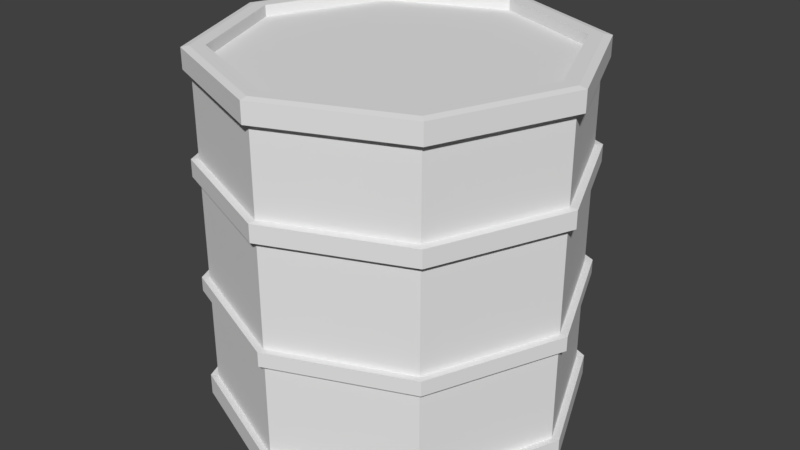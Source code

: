 # Source: tonne.blend  (saved by Blender 2.78.0; exported with 4.5.12 LTS)
import bpy
from mathutils import Matrix  # noqa: F401  (used for matrix-valued properties, if any)

bpy.ops.wm.read_factory_settings(use_empty=True)
scene = bpy.context.scene
scene.name = 'Scene'

# ---- collections
col_collection_1 = bpy.data.collections.new('Collection 1'); scene.collection.children.link(col_collection_1)

# ---- world
world_world = bpy.data.worlds.new('World'); scene.world = world_world
world_world.color = (0.05088, 0.05088, 0.05088)
world_world.use_sun_shadow = False
world_world.sun_shadow_jitter_overblur = 0.0
world_world.cycles.sampling_method = 'MANUAL'

# ---- meshes
me_cylinder_001 = bpy.data.meshes.new('Cylinder.001')
me_cylinder_001.from_pydata([(0.0, 0.9212, -1.0), (0.0, 0.9212, 1.0), (0.6514, 0.6514, -1.0), (0.6514, 0.6514, 1.0), (0.9212, -4.244e-08, -1.0), (0.9212, -4.244e-08, 1.0), (0.6514, -0.6514, -1.0), (0.6514, -0.6514, 1.0), (-8.107e-08, -0.9212, -1.0), (-8.107e-08, -0.9212, 1.0), (-0.6514, -0.6514, -1.0), (-0.6514, -0.6514, 1.0), (-0.9212, 1.192e-08, -1.0), (-0.9212, 1.192e-08, 1.0), (-0.6514, 0.6514, -1.0), (-0.6514, 0.6514, 1.0), (0.0, 1.0, -1.0), (0.7071, 0.7071, -1.0), (0.7071, 0.7071, 1.0), (0.0, 1.0, 1.0), (1.0, -4.371e-08, -1.0), (1.0, -4.371e-08, 1.0), (0.7071, -0.7071, -1.0), (0.7071, -0.7071, 1.0), (-8.742e-08, -1.0, -1.0), (-8.742e-08, -1.0, 1.0), (-0.7071, -0.7071, -1.0), (-0.7071, -0.7071, 1.0), (-1.0, 1.192e-08, -1.0), (-1.0, 1.192e-08, 1.0), (-0.7071, 0.7071, -1.0), (-0.7071, 0.7071, 1.0), (0.0, 0.9212, -1.0), (0.6514, 0.6514, -1.0), (0.6514, 0.6514, 1.0), (0.0, 0.9212, 1.0), (0.9212, -4.244e-08, -1.0), (0.9212, -4.244e-08, 1.0), (0.6514, -0.6514, -1.0), (0.6514, -0.6514, 1.0), (-8.107e-08, -0.9212, -1.0), (-8.107e-08, -0.9212, 1.0), (-0.6514, -0.6514, -1.0), (-0.6514, -0.6514, 1.0), (-0.9212, 1.192e-08, -1.0), (-0.9212, 1.192e-08, 1.0), (-0.6514, 0.6514, -1.0), (-0.6514, 0.6514, 1.0), (0.0, 0.9212, -1.0), (0.6514, 0.6514, -1.0), (0.6514, 0.6514, 1.0), (0.0, 0.9212, 1.0), (0.9212, -4.244e-08, -1.0), (0.9212, -4.244e-08, 1.0), (0.6514, -0.6514, -1.0), (0.6514, -0.6514, 1.0), (-8.107e-08, -0.9212, -1.0), (-8.107e-08, -0.9212, 1.0), (-0.6514, -0.6514, -1.0), (-0.6514, -0.6514, 1.0), (-0.9212, 1.192e-08, -1.0), (-0.9212, 1.192e-08, 1.0), (-0.6514, 0.6514, -1.0), (-0.6514, 0.6514, 1.0), (0.0, 0.9212, -1.0), (0.6514, 0.6514, -1.0), (0.6514, 0.6514, 1.0), (0.0, 0.9212, 1.0), (0.9212, -4.244e-08, -1.0), (0.9212, -4.244e-08, 1.0), (0.6514, -0.6514, -1.0), (0.6514, -0.6514, 1.0), (-8.107e-08, -0.9212, -1.0), (-8.107e-08, -0.9212, 1.0), (-0.6514, -0.6514, -1.0), (-0.6514, -0.6514, 1.0), (-0.9212, 1.192e-08, -1.0), (-0.9212, 1.192e-08, 1.0), (-0.6514, 0.6514, -1.0), (-0.6514, 0.6514, 1.0), (0.0, 0.9212, -1.0), (0.6514, 0.6514, -1.0), (0.6514, 0.6514, 1.0), (0.0, 0.9212, 1.0), (0.9212, -4.244e-08, -1.0), (0.9212, -4.244e-08, 1.0), (0.6514, -0.6514, -1.0), (0.6514, -0.6514, 1.0), (-8.107e-08, -0.9212, -1.0), (-8.107e-08, -0.9212, 1.0), (-0.6514, -0.6514, -1.0), (-0.6514, -0.6514, 1.0), (-0.9212, 1.192e-08, -1.0), (-0.9212, 1.192e-08, 1.0), (-0.6514, 0.6514, -1.0), (-0.6514, 0.6514, 1.0), (0.0, 0.9212, -1.0), (0.6514, 0.6514, -1.0), (0.6514, 0.6514, 1.0), (0.0, 0.9212, 1.0), (0.9212, -4.244e-08, -1.0), (0.9212, -4.244e-08, 1.0), (0.6514, -0.6514, -1.0), (0.6514, -0.6514, 1.0), (-8.107e-08, -0.9212, -1.0), (-8.107e-08, -0.9212, 1.0), (-0.6514, -0.6514, -1.0), (-0.6514, -0.6514, 1.0), (-0.9212, 1.192e-08, -1.0), (-0.9212, 1.192e-08, 1.0), (-0.6514, 0.6514, -1.0), (-0.6514, 0.6514, 1.0), (0.0, 0.9212, -1.0), (0.6514, 0.6514, -1.0), (0.6514, 0.6514, 1.0), (0.0, 0.9212, 1.0), (0.9212, -4.244e-08, -1.0), (0.9212, -4.244e-08, 1.0), (0.6514, -0.6514, -1.0), (0.6514, -0.6514, 1.0), (-8.107e-08, -0.9212, -1.0), (-8.107e-08, -0.9212, 1.0), (-0.6514, -0.6514, -1.0), (-0.6514, -0.6514, 1.0), (-0.9212, 1.192e-08, -1.0), (-0.9212, 1.192e-08, 1.0), (-0.6514, 0.6514, -1.0), (-0.6514, 0.6514, 1.0), (0.0, 0.9212, -0.9185), (0.6514, 0.6514, -0.9185), (0.9212, -4.244e-08, -0.9185), (0.6514, -0.6514, -0.9185), (-8.107e-08, -0.9212, -0.9185), (-0.6514, -0.6514, -0.9185), (-0.9212, 1.192e-08, -0.9185), (-0.6514, 0.6514, -0.9185), (0.6514, 0.6514, 0.9373), (0.0, 0.9212, 0.9373), (0.9212, -4.244e-08, 0.9373), (0.6514, -0.6514, 0.9373), (-8.107e-08, -0.9212, 0.9373), (-0.6514, -0.6514, 0.9373), (-0.9212, 1.192e-08, 0.9373), (-0.6514, 0.6514, 0.9373), (0.0, 1.0, 0.8887), (0.7071, 0.7071, 0.8887), (1.0, -4.371e-08, 0.8887), (0.7071, -0.7071, 0.8887), (-8.742e-08, -1.0, 0.8887), (-0.7071, -0.7071, 0.8887), (-1.0, 1.192e-08, 0.8887), (-0.7071, 0.7071, 0.8887), (0.7071, 0.7071, 0.4183), (1.0, -4.371e-08, 0.4183), (0.7071, -0.7071, 0.4183), (-8.742e-08, -1.0, 0.4183), (-0.7071, -0.7071, 0.4183), (-1.0, 1.192e-08, 0.4183), (-0.7071, 0.7071, 0.4183), (0.0, 1.0, 0.4183), (0.7071, 0.7071, 0.3218), (1.0, -4.371e-08, 0.3218), (0.7071, -0.7071, 0.3218), (-8.742e-08, -1.0, 0.3218), (-0.7071, -0.7071, 0.3218), (-1.0, 1.192e-08, 0.3218), (-0.7071, 0.7071, 0.3218), (0.0, 1.0, 0.3218), (0.7071, 0.7071, -0.8814), (1.0, -4.371e-08, -0.8814), (0.7071, -0.7071, -0.8814), (-8.742e-08, -1.0, -0.8814), (-0.7071, -0.7071, -0.8814), (-1.0, 1.192e-08, -0.8814), (-0.7071, 0.7071, -0.8814), (0.0, 1.0, -0.8814), (0.0, 1.0, -0.3419), (0.7071, 0.7071, -0.3419), (1.0, -4.371e-08, -0.3419), (0.7071, -0.7071, -0.3419), (-8.742e-08, -1.0, -0.3419), (-0.7071, -0.7071, -0.3419), (-1.0, 1.192e-08, -0.3419), (-0.7071, 0.7071, -0.3419), (0.0, 1.0, -0.2605), (0.7071, 0.7071, -0.2605), (1.0, -4.371e-08, -0.2605), (0.7071, -0.7071, -0.2605), (-8.742e-08, -1.0, -0.2605), (-0.7071, -0.7071, -0.2605), (-1.0, 1.192e-08, -0.2605), (-0.7071, 0.7071, -0.2605), (0.0, 1.0, -1.0), (0.7071, 0.7071, -1.0), (0.7071, 0.7071, 1.0), (0.0, 1.0, 1.0), (0.0, 1.0, 0.8887), (0.7071, 0.7071, -0.8814), (1.0, -4.371e-08, -1.0), (1.0, -4.371e-08, 1.0), (1.0, -4.371e-08, -0.8814), (0.7071, -0.7071, -1.0), (0.7071, -0.7071, 1.0), (0.7071, -0.7071, -0.8814), (-8.742e-08, -1.0, -1.0), (-8.742e-08, -1.0, 1.0), (-0.7071, -0.7071, -1.0), (-0.7071, -0.7071, 1.0), (-1.0, 1.192e-08, -1.0), (-1.0, 1.192e-08, 1.0), (-1.0, 1.192e-08, -0.8814), (-0.7071, 0.7071, -1.0), (-0.7071, 0.7071, 1.0), (-0.7071, 0.7071, -0.8814), (0.9212, -4.244e-08, -1.0), (0.6514, -0.6514, -1.0), (-8.107e-08, -0.9212, -1.0), (-8.107e-08, -0.9212, 1.0), (0.6514, -0.6514, 1.0), (-0.6514, -0.6514, -1.0), (-0.6514, -0.6514, 1.0), (-0.9212, 1.192e-08, -1.0), (-0.9212, 1.192e-08, 1.0), (-0.6514, 0.6514, -1.0), (-0.6514, 0.6514, 1.0), (0.0, 0.9212, 1.0), (0.7071, 0.7071, 0.8887), (1.0, -4.371e-08, 0.8887), (0.7071, -0.7071, 0.8887), (-8.742e-08, -1.0, 0.8887), (-0.7071, 0.7071, 0.8887), (0.0, 1.0, 0.3218), (0.0, 1.0, 0.4183), (0.7071, 0.7071, 0.4183), (1.0, -4.371e-08, 0.4183), (0.7071, -0.7071, 0.4183), (-8.742e-08, -1.0, 0.4183), (-0.7071, -0.7071, 0.4183), (-1.0, 1.192e-08, 0.4183), (-0.7071, 0.7071, 0.4183), (0.7071, 0.7071, 0.3218), (1.0, -4.371e-08, 0.3218), (0.7071, -0.7071, 0.3218), (-8.742e-08, -1.0, 0.3218), (-0.7071, -0.7071, 0.3218), (-1.0, 1.192e-08, 0.3218), (-0.7071, 0.7071, 0.3218), (0.0, 1.0, -0.8814), (0.7071, 0.7071, -0.2605), (0.7071, 0.7071, -0.3419), (1.0, -4.371e-08, -0.2605), (1.0, -4.371e-08, -0.3419), (0.7071, -0.7071, -0.2605), (0.7071, -0.7071, -0.3419), (-8.742e-08, -1.0, -0.2605), (-8.742e-08, -1.0, -0.3419), (-0.7071, -0.7071, -0.2605), (-0.7071, -0.7071, -0.3419), (-1.0, 1.192e-08, -0.2605), (-1.0, 1.192e-08, -0.3419), (-0.7071, 0.7071, -0.2605), (-0.7071, 0.7071, -0.3419), (0.0, 1.0, -0.3419), (0.0, 1.0, -0.2605), (0.0, 1.0, -1.0), (0.7071, 0.7071, -1.0), (0.7071, 0.7071, 1.0), (0.0, 1.0, 1.0), (0.0, 1.0, 0.8887), (0.7071, 0.7071, -0.8814), (1.0, -4.371e-08, -1.0), (1.0, -4.371e-08, 1.0), (1.0, -4.371e-08, -0.8814), (0.7071, -0.7071, -1.0), (0.7071, -0.7071, 1.0), (0.7071, -0.7071, -0.8814), (-8.742e-08, -1.0, -1.0), (-8.742e-08, -1.0, 1.0), (-0.7071, -0.7071, -1.0), (-0.7071, -0.7071, 1.0), (-1.0, 1.192e-08, -1.0), (-1.0, 1.192e-08, 1.0), (-1.0, 1.192e-08, -0.8814), (-0.7071, 0.7071, -1.0), (-0.7071, 0.7071, 1.0), (-0.7071, 0.7071, -0.8814), (0.9212, -4.244e-08, -1.0), (0.6514, -0.6514, -1.0), (-8.107e-08, -0.9212, -1.0), (-8.107e-08, -0.9212, 1.0), (0.6514, -0.6514, 1.0), (-0.6514, -0.6514, -1.0), (-0.6514, -0.6514, 1.0), (-0.9212, 1.192e-08, -1.0), (-0.9212, 1.192e-08, 1.0), (-0.6514, 0.6514, -1.0), (-0.6514, 0.6514, 1.0), (0.0, 0.9212, 1.0), (0.7071, 0.7071, 0.8887), (1.0, -4.371e-08, 0.8887), (0.7071, -0.7071, 0.8887), (-8.742e-08, -1.0, 0.8887), (-0.7071, 0.7071, 0.8887), (0.0, 1.0, 0.3218), (0.0, 1.0, 0.4183), (0.7071, 0.7071, 0.4183), (1.0, -4.371e-08, 0.4183), (0.7071, -0.7071, 0.4183), (-8.742e-08, -1.0, 0.4183), (-0.7071, -0.7071, 0.4183), (-1.0, 1.192e-08, 0.4183), (-0.7071, 0.7071, 0.4183), (0.7071, 0.7071, 0.3218), (1.0, -4.371e-08, 0.3218), (0.7071, -0.7071, 0.3218), (-8.742e-08, -1.0, 0.3218), (-0.7071, -0.7071, 0.3218), (-1.0, 1.192e-08, 0.3218), (-0.7071, 0.7071, 0.3218), (0.0, 1.0, -0.8814), (0.7071, 0.7071, -0.2605), (0.7071, 0.7071, -0.3419), (1.0, -4.371e-08, -0.2605), (1.0, -4.371e-08, -0.3419), (0.7071, -0.7071, -0.2605), (0.7071, -0.7071, -0.3419), (-8.742e-08, -1.0, -0.2605), (-8.742e-08, -1.0, -0.3419), (-0.7071, -0.7071, -0.2605), (-0.7071, -0.7071, -0.3419), (-1.0, 1.192e-08, -0.2605), (-1.0, 1.192e-08, -0.3419), (-0.7071, 0.7071, -0.2605), (-0.7071, 0.7071, -0.3419), (0.0, 1.0, -0.3419), (0.0, 1.0, -0.2605), (0.7377, -0.7354, -0.8742), (0.7377, -0.7354, -0.9919), (0.001155, -1.04, -0.9919), (0.001155, -1.04, -0.8742), (-0.7354, -0.7354, -0.9919), (-0.7354, -0.7354, 0.9922), (0.001155, -1.04, 0.9922), (-0.7354, -0.7354, -0.8742), (-1.04, 0.001155, -0.9919), (-1.04, 0.001155, 0.9922), (-1.04, 0.001155, -0.8742), (-0.7354, 0.7377, 0.9922), (0.001155, -1.04, 0.8818), (-0.7354, -0.7354, 0.8818), (-1.04, 0.001155, 0.8818), (-0.7354, 0.7377, 0.8818), (0.001155, 1.043, -0.9919), (0.7377, 0.7377, -0.9919), (0.7377, 0.7377, 0.9922), (0.001155, 1.043, 0.9922), (0.001155, 1.043, 0.8818), (0.7377, 0.7377, -0.8742), (1.043, 0.001155, -0.9919), (1.043, 0.001155, 0.9922), (1.043, 0.001155, -0.8742), (0.7377, -0.7354, -0.9919), (0.7377, -0.7354, 0.9922), (0.7377, -0.7354, -0.8742), (0.001155, -1.04, 0.9922), (-1.04, 0.001155, -0.8742), (-1.04, 0.001155, -0.9919), (-0.7354, 0.7377, -0.9919), (-0.7354, 0.7377, -0.8742), (-0.7354, 0.7377, 0.9922), (0.7377, 0.7377, 0.8818), (1.043, 0.001155, 0.8818), (0.7377, -0.7354, 0.8818), (0.001155, -1.04, 0.8818), (-0.7354, 0.7377, 0.8818), (0.001155, 1.043, 0.3194), (0.001155, 1.043, 0.4151), (0.7377, 0.7377, 0.4151), (1.043, 0.001155, 0.4151), (0.7377, -0.7354, 0.4151), (0.001155, -1.04, 0.4151), (-0.7354, -0.7354, 0.4151), (-1.04, 0.001155, 0.4151), (-0.7354, 0.7377, 0.4151), (0.7377, 0.7377, 0.3194), (1.043, 0.001155, 0.3194), (0.7377, -0.7354, 0.3194), (0.001155, -1.04, 0.3194), (-0.7354, -0.7354, 0.3194), (-1.04, 0.001155, 0.3194), (-0.7354, 0.7377, 0.3194), (0.001155, 1.043, -0.8742), (0.7377, 0.7377, -0.2583), (0.7377, 0.7377, -0.339), (1.043, 0.001155, -0.2583), (1.043, 0.001155, -0.339), (0.7377, -0.7354, -0.2583), (0.7377, -0.7354, -0.339), (0.001155, -1.04, -0.2583), (0.001155, -1.04, -0.339), (-0.7354, -0.7354, -0.2583), (-0.7354, -0.7354, -0.339), (-1.04, 0.001155, -0.2583), (-1.04, 0.001155, -0.339), (-0.7354, 0.7377, -0.2583), (-0.7354, 0.7377, -0.339), (0.001155, 1.043, -0.339), (0.001155, 1.043, -0.2583)], [], [(175, 168, 197, 247), (156, 157, 238, 237), (23, 7, 218, 202), (31, 29, 209, 212), (313, 312, 384, 385), (322, 324, 396, 394), (7, 5, 37, 39), (268, 302, 374, 356), (155, 156, 237, 236), (12, 14, 46, 44), (2, 0, 16, 17), (1, 3, 18, 19), (4, 2, 17, 20), (3, 5, 21, 18), (154, 155, 236, 235), (5, 7, 23, 21), (176, 183, 261, 262), (28, 173, 210, 208), (153, 154, 235, 234), (4, 20, 198, 214), (183, 182, 259, 261), (29, 27, 207, 209), (152, 153, 234, 233), (182, 181, 257, 259), (0, 14, 30, 16), (26, 28, 208, 206), (42, 44, 60, 58), (33, 36, 52, 49), (15, 13, 45, 47), (6, 8, 40, 38), (14, 0, 32, 46), (9, 7, 39, 41), (0, 2, 33, 32), (1, 15, 47, 35), (8, 10, 42, 40), (3, 1, 35, 34), (11, 9, 41, 43), (2, 4, 36, 33), (10, 12, 44, 42), (5, 3, 34, 37), (13, 11, 43, 45), (4, 6, 38, 36), (48, 49, 65, 64), (57, 55, 71, 73), (37, 34, 50, 53), (45, 43, 59, 61), (36, 38, 54, 52), (44, 46, 62, 60), (39, 37, 53, 55), (47, 45, 61, 63), (38, 40, 56, 54), (46, 32, 48, 62), (41, 39, 55, 57), (32, 33, 49, 48), (35, 47, 63, 51), (40, 42, 58, 56), (34, 35, 51, 50), (43, 41, 57, 59), (75, 73, 89, 91), (66, 67, 83, 82), (51, 63, 79, 67), (56, 58, 74, 72), (50, 51, 67, 66), (59, 57, 73, 75), (49, 52, 68, 65), (58, 60, 76, 74), (53, 50, 66, 69), (61, 59, 75, 77), (52, 54, 70, 68), (60, 62, 78, 76), (55, 53, 69, 71), (63, 61, 77, 79), (54, 56, 72, 70), (62, 48, 64, 78), (94, 80, 96, 110), (86, 88, 104, 102), (65, 68, 84, 81), (74, 76, 92, 90), (69, 66, 82, 85), (77, 75, 91, 93), (68, 70, 86, 84), (76, 78, 94, 92), (71, 69, 85, 87), (79, 77, 93, 95), (70, 72, 88, 86), (78, 64, 80, 94), (73, 71, 87, 89), (64, 65, 81, 80), (67, 79, 95, 83), (72, 74, 90, 88), (100, 102, 118, 116), (109, 107, 123, 125), (89, 87, 103, 105), (80, 81, 97, 96), (83, 95, 111, 99), (88, 90, 106, 104), (82, 83, 99, 98), (91, 89, 105, 107), (81, 84, 100, 97), (90, 92, 108, 106), (85, 82, 98, 101), (93, 91, 107, 109), (84, 86, 102, 100), (92, 94, 110, 108), (87, 85, 101, 103), (95, 93, 109, 111), (125, 123, 141, 142), (112, 113, 129, 128), (108, 110, 126, 124), (103, 101, 117, 119), (111, 109, 125, 127), (102, 104, 120, 118), (110, 96, 112, 126), (105, 103, 119, 121), (96, 97, 113, 112), (99, 111, 127, 115), (104, 106, 122, 120), (98, 99, 115, 114), (107, 105, 121, 123), (97, 100, 116, 113), (106, 108, 124, 122), (101, 98, 114, 117), (128, 129, 130, 131, 132, 133, 134, 135), (126, 112, 128, 135), (124, 126, 135, 134), (122, 124, 134, 133), (120, 122, 133, 132), (118, 120, 132, 131), (116, 118, 131, 130), (113, 116, 130, 129), (136, 137, 143, 142, 141, 140, 139, 138), (123, 121, 140, 141), (121, 119, 139, 140), (119, 117, 138, 139), (117, 114, 136, 138), (114, 115, 137, 136), (115, 127, 143, 137), (127, 125, 142, 143), (158, 151, 144, 159), (157, 150, 151, 158), (156, 149, 150, 157), (155, 148, 149, 156), (154, 147, 148, 155), (153, 146, 147, 154), (152, 145, 146, 153), (159, 144, 145, 152), (1, 19, 195, 225), (159, 152, 233, 232), (181, 180, 255, 257), (180, 179, 253, 255), (27, 25, 205, 207), (179, 178, 251, 253), (24, 26, 206, 204), (15, 1, 225, 224), (191, 166, 167, 184), (190, 165, 166, 191), (189, 164, 165, 190), (188, 163, 164, 189), (187, 162, 163, 188), (186, 161, 162, 187), (185, 160, 161, 186), (184, 167, 160, 185), (160, 167, 231, 240), (178, 177, 249, 251), (161, 160, 240, 241), (314, 313, 385, 386), (320, 322, 394, 392), (173, 28, 344, 346), (177, 176, 262, 249), (13, 15, 224, 222), (175, 176, 177, 168), (168, 177, 178, 169), (169, 178, 179, 170), (170, 179, 180, 171), (171, 180, 181, 172), (172, 181, 182, 173), (173, 182, 183, 174), (174, 183, 176, 175), (162, 161, 241, 242), (22, 24, 204, 201), (14, 12, 221, 223), (163, 162, 242, 243), (170, 22, 201, 203), (11, 13, 222, 220), (164, 163, 243, 244), (191, 184, 263, 260), (204, 206, 278, 276), (201, 204, 276, 273), (239, 232, 304, 311), (203, 201, 273, 275), (202, 218, 290, 274), (238, 239, 311, 310), (199, 202, 274, 271), (237, 238, 310, 309), (214, 198, 270, 286), (236, 237, 309, 308), (225, 195, 267, 297), (235, 236, 308, 307), (194, 199, 271, 266), (224, 225, 297, 296), (234, 235, 307, 306), (213, 247, 319, 285), (198, 193, 265, 270), (222, 224, 296, 294), (233, 234, 306, 305), (210, 213, 285, 282), (223, 221, 293, 295), (232, 233, 305, 304), (200, 203, 275, 272), (260, 263, 335, 332), (220, 222, 294, 292), (197, 200, 272, 269), (258, 260, 332, 330), (195, 194, 266, 267), (221, 219, 291, 293), (226, 196, 268, 298), (247, 197, 269, 319), (256, 258, 330, 328), (193, 192, 264, 265), (217, 220, 292, 289), (227, 226, 298, 299), (254, 256, 328, 326), (157, 158, 239, 238), (16, 30, 211, 192), (25, 148, 229, 205), (168, 169, 200, 197), (158, 159, 232, 239), (169, 170, 203, 200), (151, 31, 212, 230), (144, 151, 230, 196), (17, 16, 192, 193), (19, 18, 194, 195), (184, 185, 248, 263), (173, 174, 213, 210), (30, 14, 223, 211), (6, 4, 214, 215), (185, 186, 250, 248), (174, 175, 247, 213), (186, 187, 252, 250), (8, 6, 215, 216), (148, 147, 228, 229), (20, 17, 193, 198), (187, 188, 254, 252), (7, 9, 217, 218), (147, 146, 227, 228), (18, 21, 199, 194), (188, 189, 256, 254), (167, 166, 246, 231), (10, 8, 216, 219), (146, 145, 226, 227), (189, 190, 258, 256), (166, 165, 245, 246), (9, 11, 220, 217), (145, 144, 196, 226), (190, 191, 260, 258), (165, 164, 244, 245), (12, 10, 219, 221), (21, 23, 202, 199), (302, 284, 369, 374), (315, 314, 386, 387), (335, 320, 392, 407), (27, 29, 345, 341), (284, 267, 355, 369), (287, 286, 270, 273), (288, 287, 273, 276), (290, 289, 277, 274), (291, 288, 276, 278), (289, 292, 279, 277), (293, 291, 278, 280), (292, 294, 281, 279), (295, 293, 280, 283), (294, 296, 284, 281), (296, 297, 267, 284), (277, 301, 373, 364), (316, 315, 387, 388), (28, 26, 340, 344), (264, 283, 367, 352), (317, 316, 388, 389), (334, 333, 405, 406), (318, 317, 389, 390), (333, 331, 403, 405), (25, 27, 341, 342), (303, 318, 390, 375), (331, 329, 401, 403), (26, 24, 338, 340), (283, 280, 366, 367), (329, 327, 399, 401), (280, 282, 365, 366), (327, 325, 397, 399), (325, 323, 395, 397), (24, 22, 337, 338), (323, 321, 393, 395), (22, 170, 336, 337), (321, 334, 406, 393), (249, 262, 334, 321), (207, 205, 277, 279), (251, 249, 321, 323), (206, 208, 280, 278), (253, 251, 323, 325), (209, 207, 279, 281), (255, 253, 325, 327), (211, 223, 295, 283), (208, 210, 282, 280), (257, 255, 327, 329), (259, 257, 329, 331), (231, 246, 318, 303), (212, 209, 281, 284), (261, 259, 331, 333), (246, 245, 317, 318), (262, 261, 333, 334), (245, 244, 316, 317), (192, 211, 283, 264), (244, 243, 315, 316), (205, 229, 301, 277), (263, 248, 320, 335), (243, 242, 314, 315), (230, 212, 284, 302), (215, 214, 286, 287), (248, 250, 322, 320), (242, 241, 313, 314), (196, 230, 302, 268), (216, 215, 287, 288), (250, 252, 324, 322), (241, 240, 312, 313), (229, 228, 300, 301), (218, 217, 289, 290), (252, 254, 326, 324), (240, 231, 303, 312), (228, 227, 299, 300), (219, 216, 288, 291), (348, 342, 341, 349), (349, 341, 345, 350), (350, 345, 347, 351), (337, 336, 339, 338), (338, 339, 343, 340), (340, 343, 346, 344), (356, 355, 354, 370), (370, 354, 359, 371), (371, 359, 362, 372), (372, 362, 364, 373), (374, 369, 355, 356), (375, 376, 377, 384), (384, 377, 378, 385), (385, 378, 379, 386), (386, 379, 380, 387), (387, 380, 381, 388), (388, 381, 382, 389), (389, 382, 383, 390), (390, 383, 376, 375), (352, 391, 357, 353), (353, 357, 360, 358), (358, 360, 363, 361), (366, 365, 368, 367), (367, 368, 391, 352), (406, 407, 392, 393), (393, 392, 394, 395), (395, 394, 396, 397), (397, 396, 398, 399), (399, 398, 400, 401), (401, 400, 402, 403), (403, 402, 404, 405), (405, 404, 407, 406), (301, 300, 372, 373), (29, 31, 347, 345), (324, 326, 398, 396), (312, 303, 375, 384), (300, 299, 371, 372), (326, 328, 400, 398), (299, 298, 370, 371), (148, 25, 342, 348), (265, 264, 352, 353), (328, 330, 402, 400), (319, 269, 357, 391), (298, 268, 356, 370), (267, 266, 354, 355), (330, 332, 404, 402), (269, 272, 360, 357), (332, 335, 407, 404), (272, 275, 363, 360), (170, 171, 339, 336), (304, 305, 377, 376), (31, 151, 351, 347), (282, 285, 368, 365), (171, 172, 343, 339), (305, 306, 378, 377), (270, 265, 353, 358), (285, 319, 391, 368), (172, 173, 346, 343), (306, 307, 379, 378), (151, 150, 350, 351), (266, 271, 359, 354), (307, 308, 380, 379), (150, 149, 349, 350), (308, 309, 381, 380), (149, 148, 348, 349), (273, 270, 358, 361), (309, 310, 382, 381), (271, 274, 362, 359), (310, 311, 383, 382), (275, 273, 361, 363), (311, 304, 376, 383), (274, 277, 364, 362)])
_uv = me_cylinder_001.uv_layers.new(name='UVMap')
_uv.uv.foreach_set('vector', [0.0, 0.0, 0.0, 0.0, 0.0, 0.0, 0.0, 0.0, 0.0, 0.0, 0.0, 0.0, 0.0, 0.0, 0.0, 0.0, 0.0, 0.0, 0.0, 0.0, 0.0, 0.0, 0.0, 0.0, 0.0, 0.0, 0.0, 0.0, 0.0, 0.0, 0.0, 0.0, 0.3398, 0.2547, 0.4437, 0.2547, 0.4459, 0.2601, 0.3377, 0.2601, 0.2559, 0.4417, 0.2559, 0.3382, 0.2612, 0.3363, 0.2612, 0.444, 0.0, 0.0, 0.0, 0.0, 0.0, 0.0, 0.0, 0.0, 0.8575, 0.2548, 0.9614, 0.2548, 0.9634, 0.2601, 0.8552, 0.2601, 0.0, 0.0, 0.0, 0.0, 0.0, 0.0, 0.0, 0.0, 0.0, 0.0, 0.0, 0.0, 0.0, 0.0, 0.0, 0.0, 0.009881, 0.8275, 0.009881, 0.9228, 0.0, 0.9269, 8.09e-09, 0.8234, 0.07755, 0.9902, 0.1452, 0.9228, 0.1551, 0.9269, 0.08164, 1.0, 0.07755, 0.7601, 0.009881, 0.8275, 8.09e-09, 0.8234, 0.07345, 0.7503, 0.1452, 0.9228, 0.1452, 0.8275, 0.1551, 0.8234, 0.1551, 0.9269, 0.0, 0.0, 0.0, 0.0, 0.0, 0.0, 0.0, 0.0, 0.1452, 0.8275, 0.07755, 0.7601, 0.08164, 0.7503, 0.1551, 0.8234, 0.0, 0.0, 0.0, 0.0, 0.0, 0.0, 0.0, 0.0, 0.0, 0.0, 0.0, 0.0, 0.0, 0.0, 0.0, 0.0, 0.0, 0.0, 0.0, 0.0, 0.0, 0.0, 0.0, 0.0, 0.0, 0.0, 0.0, 0.0, 0.0, 0.0, 0.0, 0.0, 0.0, 0.0, 0.0, 0.0, 0.0, 0.0, 0.0, 0.0, 0.0, 0.0, 0.0, 0.0, 0.0, 0.0, 0.0, 0.0, 0.0, 0.0, 0.0, 0.0, 0.0, 0.0, 0.0, 0.0, 0.0, 0.0, 0.0, 0.0, 0.0, 0.0, 0.0, 0.0, 0.009881, 0.9228, 0.07755, 0.9902, 0.07345, 1.0, 0.0, 0.9269, 0.0, 0.0, 0.0, 0.0, 0.0, 0.0, 0.0, 0.0, 0.0, 0.0, 0.0, 0.0, 0.0, 0.0, 0.0, 0.0, 0.0, 0.0, 0.0, 0.0, 0.0, 0.0, 0.0, 0.0, 0.0, 0.0, 0.0, 0.0, 0.0, 0.0, 0.0, 0.0, 0.0, 0.0, 0.0, 0.0, 0.0, 0.0, 0.0, 0.0, 0.0, 0.0, 0.0, 0.0, 0.0, 0.0, 0.0, 0.0, 0.0, 0.0, 0.0, 0.0, 0.0, 0.0, 0.0, 0.0, 0.0, 0.0, 0.0, 0.0, 0.0, 0.0, 0.0, 0.0, 0.0, 0.0, 0.0, 0.0, 0.0, 0.0, 0.0, 0.0, 0.0, 0.0, 0.0, 0.0, 0.0, 0.0, 0.0, 0.0, 0.0, 0.0, 0.0, 0.0, 0.0, 0.0, 0.0, 0.0, 0.0, 0.0, 0.0, 0.0, 0.0, 0.0, 0.0, 0.0, 0.0, 0.0, 0.0, 0.0, 0.0, 0.0, 0.0, 0.0, 0.0, 0.0, 0.0, 0.0, 0.0, 0.0, 0.0, 0.0, 0.0, 0.0, 0.0, 0.0, 0.0, 0.0, 0.0, 0.0, 0.0, 0.0, 0.0, 0.0, 0.0, 0.0, 0.0, 0.0, 0.0, 0.0, 0.0, 0.0, 0.0, 0.0, 0.0, 0.0, 0.0, 0.0, 0.0, 0.0, 0.0, 0.0, 0.0, 0.0, 0.0, 0.0, 0.0, 0.0, 0.0, 0.0, 0.0, 0.0, 0.0, 0.0, 0.0, 0.0, 0.0, 0.0, 0.0, 0.0, 0.0, 0.0, 0.0, 0.0, 0.0, 0.0, 0.0, 0.0, 0.0, 0.0, 0.0, 0.0, 0.0, 0.0, 0.0, 0.0, 0.0, 0.0, 0.0, 0.0, 0.0, 0.0, 0.0, 0.0, 0.0, 0.0, 0.0, 0.0, 0.0, 0.0, 0.0, 0.0, 0.0, 0.0, 0.0, 0.0, 0.0, 0.0, 0.0, 0.0, 0.0, 0.0, 0.0, 0.0, 0.0, 0.0, 0.0, 0.0, 0.0, 0.0, 0.0, 0.0, 0.0, 0.0, 0.0, 0.0, 0.0, 0.0, 0.0, 0.0, 0.0, 0.0, 0.0, 0.0, 0.0, 0.0, 0.0, 0.0, 0.0, 0.0, 0.0, 0.0, 0.0, 0.0, 0.0, 0.0, 0.0, 0.0, 0.0, 0.0, 0.0, 0.0, 0.0, 0.0, 0.0, 0.0, 0.0, 0.0, 0.0, 0.0, 0.0, 0.0, 0.0, 0.0, 0.0, 0.0, 0.0, 0.0, 0.0, 0.0, 0.0, 0.0, 0.0, 0.0, 0.0, 0.0, 0.0, 0.0, 0.0, 0.0, 0.0, 0.0, 0.0, 0.0, 0.0, 0.0, 0.0, 0.0, 0.0, 0.0, 0.0, 0.0, 0.0, 0.0, 0.0, 0.0, 0.0, 0.0, 0.0, 0.0, 0.0, 0.0, 0.0, 0.0, 0.0, 0.0, 0.0, 0.0, 0.0, 0.0, 0.0, 0.0, 0.0, 0.0, 0.0, 0.0, 0.0, 0.0, 0.0, 0.0, 0.0, 0.0, 0.0, 0.0, 0.0, 0.0, 0.0, 0.0, 0.0, 0.0, 0.0, 0.0, 0.0, 0.0, 0.0, 0.0, 0.0, 0.0, 0.0, 0.0, 0.0, 0.0, 0.0, 0.0, 0.0, 0.0, 0.0, 0.0, 0.0, 0.0, 0.0, 0.0, 0.0, 0.0, 0.0, 0.0, 0.0, 0.0, 0.0, 0.0, 0.0, 0.0, 0.0, 0.0, 0.0, 0.0, 0.0, 0.0, 0.0, 0.0, 0.0, 0.0, 0.0, 0.0, 0.0, 0.0, 0.0, 0.0, 0.0, 0.0, 0.0, 0.0, 0.0, 0.0, 0.0, 0.0, 0.0, 0.0, 0.0, 0.0, 0.0, 0.0, 0.0, 0.0, 0.0, 0.0, 0.0, 0.0, 0.0, 0.0, 0.0, 0.0, 0.0, 0.0, 0.0, 0.0, 0.0, 0.0, 0.0, 0.0, 0.0, 0.0, 0.0, 0.0, 0.0, 0.0, 0.0, 0.0, 0.0, 0.0, 0.0, 0.0, 0.0, 0.0, 0.0, 0.0, 0.0, 0.0, 0.0, 0.0, 0.0, 0.0, 0.0, 0.0, 0.0, 0.0, 0.0, 0.0, 0.0, 0.0, 0.0, 0.0, 0.0, 0.0, 0.0, 0.0, 0.0, 0.0, 0.0, 0.0, 0.0, 0.0, 0.0, 0.0, 0.0, 0.0, 0.0, 0.0, 0.0, 0.0, 0.0, 0.0, 0.0, 0.0, 0.0, 0.0, 0.0, 0.0, 0.0, 0.0, 0.0, 0.0, 0.0, 0.0, 0.0, 0.0, 0.0, 0.0, 0.0, 0.0, 0.0, 0.0, 0.0, 0.0, 0.0, 0.0, 0.0, 0.0, 0.0, 0.0, 0.0, 0.0, 0.0, 0.0, 0.0, 0.0, 0.0, 0.0, 0.0, 0.0, 0.0, 0.0, 0.0, 0.0, 0.0, 0.0, 0.0, 0.0, 0.0, 0.0, 0.0, 0.0, 0.0, 0.0, 0.0, 0.0, 0.0, 0.0, 0.0, 0.0, 0.0, 0.0, 0.0, 0.0, 0.0, 0.0, 0.0, 0.0, 0.0, 0.0, 0.0, 0.0, 0.0, 0.0, 0.0, 0.0, 0.0, 0.0, 0.0, 0.0, 0.0, 0.0, 0.0, 0.0, 0.0, 0.0, 0.0, 0.0, 0.0, 0.0, 0.0, 0.0, 0.0, 0.0, 0.0, 0.0, 0.0, 0.0, 0.0, 0.0, 0.0, 0.0, 0.0, 0.0, 0.0, 0.0, 0.0, 0.0, 0.0, 0.0, 0.0, 0.0, 0.0, 0.0, 0.0, 0.0, 0.0, 0.0, 0.0, 0.0, 0.0, 0.0, 0.0, 0.0, 0.0, 0.0, 0.0, 0.0, 0.0, 0.0, 0.0, 0.0, 0.0, 0.0, 0.0, 0.0, 0.0, 0.0, 0.0, 0.0, 0.0, 0.0, 0.0, 0.0, 0.0, 0.0, 0.0, 0.0, 0.0, 0.0, 0.0, 0.0, 0.0, 0.0, 0.0, 0.0, 0.0, 0.0, 0.0, 0.0, 0.0, 0.0, 0.0, 0.0, 0.0, 0.0, 0.0, 0.0, 0.0, 0.0, 0.0, 0.0, 0.0, 0.0, 0.0, 0.0, 0.0, 0.0, 0.0, 0.0, 0.0, 0.0, 0.0, 0.0, 0.0, 0.0, 0.0, 0.0, 0.0, 0.0, 0.0, 0.0, 0.0, 0.0, 0.0, 0.0, 0.0, 0.0, 0.5962, 0.9564, 0.5962, 0.8684, 0.6048, 0.8684, 0.6048, 0.9564, 0.9873, 0.3302, 0.9873, 0.2601, 0.9984, 0.2601, 0.9984, 0.3302, 0.0, 0.0, 0.0, 0.0, 0.0, 0.0, 0.0, 0.0, 0.0, 0.0, 0.0, 0.0, 0.0, 0.0, 0.0, 0.0, 0.0, 0.0, 0.0, 0.0, 0.0, 0.0, 0.0, 0.0, 0.0, 0.0, 0.0, 0.0, 0.0, 0.0, 0.0, 0.0, 0.0, 0.0, 0.0, 0.0, 0.0, 0.0, 0.0, 0.0, 0.0, 0.0, 0.0, 0.0, 0.0, 0.0, 0.0, 0.0, 0.0, 0.0, 0.0, 0.0, 0.0, 0.0, 0.0, 0.0, 0.0, 0.0, 0.0, 0.0, 0.0, 0.0, 0.0, 0.0, 0.0, 0.0, 0.0, 0.0, 0.0, 0.0, 0.0, 0.0, 0.0, 0.0, 0.0, 0.0, 0.0, 0.0, 0.0, 0.0, 0.0, 0.0, 0.0, 0.0, 0.0, 0.0, 0.0, 0.0, 0.0, 0.0, 0.0, 0.0, 0.0, 0.0, 0.0, 0.0, 0.0, 0.0, 0.0, 0.0, 0.0, 0.0, 0.0, 0.0, 0.0, 0.0, 0.0, 0.0, 0.0, 0.0, 0.0, 0.0, 4.045e-08, 0.6829, 0.0, 0.5876, 0.06767, 0.5202, 0.1634, 0.5202, 0.231, 0.5876, 0.231, 0.6829, 0.1634, 0.7503, 0.06767, 0.7503, 0.9873, 0.4254, 0.9873, 0.3302, 0.9984, 0.3302, 0.9984, 0.4254, 0.9873, 0.49, 0.9873, 0.4254, 0.9984, 0.4254, 0.9984, 0.49, 0.5962, 0.8684, 0.5962, 0.9564, 0.5852, 0.9564, 0.5852, 0.8684, 0.5962, 0.7803, 0.5962, 0.8684, 0.5852, 0.8684, 0.5852, 0.7803, 0.9984, 0.1653, 0.9984, 0.2299, 0.9873, 0.2299, 0.9873, 0.1653, 0.9984, 0.0701, 0.9984, 0.1653, 0.9873, 0.1653, 0.9873, 0.0701, 0.9984, 0.0, 0.9984, 0.0701, 0.9873, 0.0701, 0.9873, 1.611e-08, 0.3944, 0.7503, 0.2987, 0.7503, 0.231, 0.6829, 0.231, 0.5876, 0.2987, 0.5202, 0.3944, 0.5202, 0.4621, 0.5876, 0.4621, 0.6829, 0.5962, 0.8684, 0.5962, 0.7803, 0.6048, 0.7803, 0.6048, 0.8684, 0.9799, 0.9996, 0.9799, 0.935, 0.9884, 0.935, 0.9884, 0.9996, 0.9799, 0.935, 0.9799, 0.8398, 0.9884, 0.8398, 0.9884, 0.935, 0.9799, 0.8398, 0.9799, 0.7697, 0.9884, 0.7697, 0.9884, 0.8398, 0.9884, 0.9996, 0.9884, 0.9295, 0.9969, 0.9295, 0.9969, 0.9996, 0.9884, 0.9295, 0.9884, 0.8343, 0.9969, 0.8343, 0.9969, 0.9295, 0.9884, 0.8343, 0.9884, 0.7697, 0.9969, 0.7697, 0.9969, 0.8343, 0.3016, 0.9297, 0.3654, 0.9297, 0.3654, 0.9998, 0.3016, 0.9998, 0.3016, 0.8264, 0.3654, 0.8264, 0.3654, 0.9297, 0.3016, 0.9297, 0.3016, 0.7503, 0.3654, 0.7503, 0.3654, 0.8264, 0.3016, 0.8264, 1.0, 0.5963, 0.9362, 0.5963, 0.9362, 0.5202, 1.0, 0.5202, 1.0, 0.6997, 0.9362, 0.6997, 0.9362, 0.5963, 1.0, 0.5963, 1.0, 0.7697, 0.9362, 0.7697, 0.9362, 0.6997, 1.0, 0.6997, 0.8571, 0.8653, 0.921, 0.8653, 0.921, 0.9609, 0.8571, 0.9609, 0.8571, 0.7697, 0.921, 0.7697, 0.921, 0.8653, 0.8571, 0.8653, 0.0, 0.0, 0.0, 0.0, 0.0, 0.0, 0.0, 0.0, 0.0, 0.0, 0.0, 0.0, 0.0, 0.0, 0.0, 0.0, 0.0, 0.0, 0.0, 0.0, 0.0, 0.0, 0.0, 0.0, 0.0, 0.0, 0.0, 0.0, 0.0, 0.0, 0.0, 0.0, 0.0, 0.0, 0.0, 0.0, 0.0, 0.0, 0.0, 0.0, 0.0, 0.0, 0.0, 0.0, 0.0, 0.0, 0.0, 0.0, 0.0, 0.0, 0.0, 0.0, 0.0, 0.0, 0.0, 0.0, 0.0, 0.0, 0.0, 0.0, 0.0, 0.0, 0.0, 0.0, 0.5433, 0.5903, 0.4642, 0.5903, 0.4642, 0.5202, 0.5433, 0.5202, 0.5433, 0.6936, 0.4642, 0.6936, 0.4642, 0.5903, 0.5433, 0.5903, 0.5433, 0.7697, 0.4642, 0.7697, 0.4642, 0.6936, 0.5433, 0.6936, 0.9362, 0.5963, 0.8571, 0.5963, 0.8571, 0.5202, 0.9362, 0.5202, 0.9362, 0.6997, 0.8571, 0.6997, 0.8571, 0.5963, 0.9362, 0.5963, 0.9362, 0.7697, 0.8571, 0.7697, 0.8571, 0.6997, 0.9362, 0.6997, 0.4444, 0.8458, 0.3654, 0.8458, 0.3654, 0.7503, 0.4444, 0.7503, 0.4444, 0.9414, 0.3654, 0.9414, 0.3654, 0.8458, 0.4444, 0.8458, 0.0, 0.0, 0.0, 0.0, 0.0, 0.0, 0.0, 0.0, 0.0, 0.0, 0.0, 0.0, 0.0, 0.0, 0.0, 0.0, 0.0, 0.0, 0.0, 0.0, 0.0, 0.0, 0.0, 0.0, 0.2664, 0.1816, 0.3398, 0.2547, 0.3377, 0.2601, 0.2612, 0.1839, 0.1825, 0.5148, 0.2559, 0.4417, 0.2612, 0.444, 0.1847, 0.5202, 0.6887, 0.7813, 0.6887, 0.7973, 0.6847, 0.7962, 0.6847, 0.7803, 0.0, 0.0, 0.0, 0.0, 0.0, 0.0, 0.0, 0.0, 0.0, 0.0, 0.0, 0.0, 0.0, 0.0, 0.0, 0.0, 0.4642, 0.7697, 0.5375, 0.7697, 0.5375, 0.8653, 0.4642, 0.8653, 0.4642, 0.8653, 0.5375, 0.8653, 0.5375, 0.9609, 0.4642, 0.9609, 0.2283, 0.7503, 0.3016, 0.7503, 0.3016, 0.8203, 0.2283, 0.8203, 0.2283, 0.8203, 0.3016, 0.8203, 0.3016, 0.9237, 0.2283, 0.9237, 0.2283, 0.9237, 0.3016, 0.9237, 0.3016, 0.9998, 0.2283, 0.9998, 0.2283, 0.9998, 0.1551, 0.9998, 0.1551, 0.9237, 0.2283, 0.9237, 0.2283, 0.9237, 0.1551, 0.9237, 0.1551, 0.8203, 0.2283, 0.8203, 0.2283, 0.8203, 0.1551, 0.8203, 0.1551, 0.7503, 0.2283, 0.7503, 0.0, 0.0, 0.0, 0.0, 0.0, 0.0, 0.0, 0.0, 0.0, 0.0, 0.0, 0.0, 0.0, 0.0, 0.0, 0.0, 0.0, 0.0, 0.0, 0.0, 0.0, 0.0, 0.0, 0.0, 0.0, 0.0, 0.0, 0.0, 0.0, 0.0, 0.0, 0.0, 0.0, 0.0, 0.0, 0.0, 0.0, 0.0, 0.0, 0.0, 0.0, 0.0, 0.0, 0.0, 0.0, 0.0, 0.0, 0.0, 0.0, 0.0, 0.0, 0.0, 0.0, 0.0, 0.0, 0.0, 0.0, 0.0, 0.0, 0.0, 0.0, 0.0, 0.0, 0.0, 0.0, 0.0, 0.0, 0.0, 0.0, 0.0, 0.0, 0.0, 0.0, 0.0, 0.0, 0.0, 0.0, 0.0, 0.0, 0.0, 0.0, 0.0, 0.0, 0.0, 0.0, 0.0, 0.0, 0.0, 0.0, 0.0, 0.0, 0.0, 0.0, 0.0, 0.0, 0.0, 0.0, 0.0, 0.0, 0.0, 0.0, 0.0, 0.0, 0.0, 0.0, 0.0, 0.0, 0.0, 0.0, 0.0, 0.0, 0.0, 0.0, 0.0, 0.0, 0.0, 0.0, 0.0, 0.0, 0.0, 0.0, 0.0, 0.0, 0.0, 0.0, 0.0, 0.0, 0.0, 0.0, 0.0, 0.0, 0.0, 0.0, 0.0, 0.0, 0.0, 0.0, 0.0, 0.0, 0.0, 0.0, 0.0, 0.0, 0.0, 0.0, 0.0, 0.0, 0.0, 0.0, 0.0, 0.0, 0.0, 0.0, 0.0, 0.0, 0.0, 0.0, 0.0, 0.0, 0.0, 0.0, 0.0, 0.0, 0.0, 0.0, 0.0, 0.0, 0.0, 0.0, 0.0, 0.0, 0.0, 0.0, 0.0, 0.0, 0.0, 0.0, 0.0, 0.0, 0.0, 0.0, 0.0, 0.0, 0.0, 0.0, 0.0, 0.0, 0.0, 0.0, 0.0, 0.0, 0.0, 0.0, 0.0, 0.0, 0.0, 0.0, 0.0, 0.0, 0.0, 0.0, 0.0, 0.0, 0.0, 0.0, 0.0, 0.0, 0.0, 0.0, 0.0, 0.0, 0.0, 0.0, 0.0, 0.0, 0.0, 0.0, 0.0, 0.0, 0.0, 0.0, 0.0, 0.0, 0.0, 0.0, 0.0, 0.0, 0.0, 0.0, 0.0, 0.0, 0.0, 0.0, 0.0, 0.0, 0.0, 0.0, 0.0, 0.0, 0.0, 0.0, 0.0, 0.0, 0.0, 0.0, 0.0, 0.0, 0.0, 0.0, 0.0, 0.0, 0.0, 0.0, 0.0, 0.0, 0.0, 0.0, 0.0, 0.0, 0.0, 0.0, 0.0, 0.0, 0.0, 0.0, 0.0, 0.0, 0.0, 0.0, 0.0, 0.0, 0.0, 0.0, 0.0, 0.0, 0.0, 0.0, 0.0, 0.0, 0.0, 0.0, 0.0, 0.0, 0.0, 0.0, 0.0, 0.0, 0.0, 0.0, 0.0, 0.0, 0.0, 0.0, 0.0, 0.0, 0.0, 0.0, 0.0, 0.0, 0.0, 0.0, 0.0, 0.0, 0.0, 0.0, 0.0, 0.0, 0.0, 0.0, 0.0, 0.0, 0.0, 0.0, 0.0, 0.0, 0.0, 0.0, 0.0, 0.0, 0.0, 0.0, 0.0, 0.0, 0.0, 0.0, 0.0, 0.0, 0.0, 0.0, 0.0, 0.0, 0.0, 0.0, 0.0, 0.0, 0.0, 0.0, 0.0, 0.0, 0.0, 0.0, 0.0, 0.0, 0.0, 0.0, 0.0, 0.0, 0.0, 0.0, 0.0, 0.0, 0.0, 0.0, 0.0, 0.0, 0.0, 0.0, 0.0, 0.0, 0.0, 0.0, 0.0, 0.0, 0.0, 0.0, 0.0, 0.0, 0.0, 0.0, 0.0, 0.0, 0.0, 0.0, 0.0, 0.0, 0.0, 0.0, 0.0, 0.0, 0.0, 0.0, 0.0, 0.0, 0.0, 0.0, 0.0, 0.0, 0.0, 0.0, 0.0, 0.0, 0.0, 0.0, 0.0, 0.0, 0.0, 0.0, 0.0, 0.0, 0.0, 0.0, 0.0, 0.0, 0.0, 0.0, 0.0, 0.0, 0.0, 0.0, 0.0, 0.0, 0.0, 0.0, 0.0, 0.0, 0.0, 0.0, 0.0, 0.0, 0.0, 0.0, 0.0, 0.0, 0.0, 0.0, 0.0, 0.0, 0.0, 0.0, 0.0, 0.0, 0.0, 0.0, 0.0, 0.0, 0.0, 0.0, 0.0, 0.0, 0.0, 0.0, 0.0, 0.0, 0.0, 0.0, 0.0, 0.0, 0.0, 0.0, 0.0, 0.0, 0.0, 0.0, 0.0, 0.0, 0.0, 0.0, 0.0, 0.0, 0.0, 0.0, 0.0, 0.0, 0.0, 0.0, 0.0, 0.0, 0.0, 0.0, 0.0, 0.0, 0.0, 0.0, 0.0, 0.0, 0.0, 0.0, 0.0, 0.0, 0.0, 0.0, 0.0, 0.0, 0.0, 0.0, 0.0, 0.0, 0.0, 0.0, 0.0, 0.0, 0.0, 0.0, 0.0, 0.0, 0.0, 0.0, 0.0, 0.0, 0.0, 0.0, 0.0, 0.0, 0.0, 0.0, 0.0, 0.0, 0.0, 0.0, 0.0, 0.0, 0.0, 0.0, 0.0, 0.0, 0.0, 0.0, 0.0, 0.0, 0.0, 0.0, 0.0, 0.0, 0.0, 0.0, 0.0, 0.0, 0.0, 0.0, 0.0, 0.0, 0.0, 0.0, 0.0, 0.0, 0.0, 0.0, 0.0, 0.0, 0.0, 0.0, 0.0, 0.0, 0.0, 0.0, 0.0, 0.0, 0.0, 0.0, 0.0, 0.0, 0.0, 0.0, 0.0, 0.0, 0.0, 0.0, 0.0, 0.0, 0.0, 0.0, 0.0, 0.0, 0.0, 0.0, 0.0, 0.0, 0.0, 0.0, 0.0, 0.0, 0.0, 0.0, 0.0, 0.0, 0.0, 0.0, 0.0, 0.0, 0.0, 0.0, 0.0, 0.0, 0.0, 0.0, 0.0, 0.0, 0.0, 0.0, 0.0, 0.0, 0.0, 0.0, 0.0, 0.0, 0.0, 0.0, 0.0, 0.0, 0.0, 0.0, 0.0, 0.0, 0.0, 0.0, 0.0, 0.0, 0.0, 0.0, 0.0, 0.0, 0.0, 0.0, 0.0, 0.0, 0.0, 0.0, 0.0, 0.0, 0.0, 0.0, 0.0, 0.0, 0.0, 0.0, 0.0, 0.0, 0.0, 0.0, 0.0, 0.0, 0.0, 0.0, 0.0, 0.0, 0.0, 0.0, 0.0, 0.0, 0.0, 0.6387, 0.7803, 0.6538, 0.7803, 0.6528, 0.7829, 0.6378, 0.7829, 0.2664, 0.07813, 0.2664, 0.1816, 0.2612, 0.1839, 0.2612, 0.07619, 0.07859, 0.5148, 0.1825, 0.5148, 0.1847, 0.5202, 0.07651, 0.5202, 0.6267, 0.5985, 0.6267, 0.7019, 0.6217, 0.7042, 0.6217, 0.5964, 0.5959, 0.2548, 0.6998, 0.2548, 0.7021, 0.2601, 0.5939, 0.2601, 0.7011, 0.2752, 0.6054, 0.2752, 0.6013, 0.2654, 0.7052, 0.2654, 0.7688, 0.3426, 0.7011, 0.2752, 0.7052, 0.2654, 0.7787, 0.3385, 0.6957, 0.01495, 0.6, 0.01495, 0.5959, 0.005109, 0.6998, 0.005109, 0.7688, 0.4379, 0.7688, 0.3426, 0.7787, 0.3385, 0.7787, 0.442, 0.6, 0.01495, 0.5323, 0.08233, 0.5224, 0.07825, 0.5959, 0.005109, 0.7011, 0.5053, 0.7688, 0.4379, 0.7787, 0.442, 0.7052, 0.5151, 0.5323, 0.08233, 0.5323, 0.1776, 0.5224, 0.1817, 0.5224, 0.07825, 0.6054, 0.5053, 0.7011, 0.5053, 0.7052, 0.5151, 0.6013, 0.5151, 0.5323, 0.1776, 0.6, 0.245, 0.5959, 0.2548, 0.5224, 0.1817, 0.6, 0.245, 0.6957, 0.245, 0.6998, 0.2548, 0.5959, 0.2548, 0.6796, 0.7963, 0.6796, 0.7813, 0.6847, 0.7803, 0.6847, 0.7953, 0.3398, 0.004989, 0.2664, 0.07813, 0.2612, 0.07619, 0.3377, 8.056e-09, 0.8571, 0.5253, 0.7837, 0.5985, 0.7787, 0.5964, 0.8552, 0.5202, 0.5279, 0.442, 0.6013, 0.5151, 0.599, 0.5202, 0.5224, 0.444, 0.4437, 0.004989, 0.3398, 0.004989, 0.3377, 8.056e-09, 0.4459, 0.0, 0.1826, 0.2547, 0.2561, 0.1816, 0.2612, 0.1839, 0.1847, 0.2601, 0.5171, 0.07813, 0.4437, 0.004989, 0.4459, 0.0, 0.5224, 0.07619, 0.2561, 0.1816, 0.2561, 0.07813, 0.2612, 0.07619, 0.2612, 0.1839, 0.7002, 0.5253, 0.6267, 0.5985, 0.6217, 0.5964, 0.6982, 0.5202, 0.5171, 0.1816, 0.5171, 0.07813, 0.5224, 0.07619, 0.5224, 0.1839, 0.2561, 0.07813, 0.1826, 0.004989, 0.1847, 4.833e-08, 0.2612, 0.07619, 0.7837, 0.5985, 0.7837, 0.7019, 0.7787, 0.7042, 0.7787, 0.5964, 0.6013, 0.5151, 0.7052, 0.5151, 0.7072, 0.5202, 0.599, 0.5202, 0.1826, 0.004989, 0.07875, 0.004989, 0.07651, 0.0, 0.1847, 4.833e-08, 0.6796, 0.7803, 0.6796, 0.7964, 0.6745, 0.7973, 0.6745, 0.7814, 0.07875, 0.004989, 0.0053, 0.07813, 1.618e-08, 0.07619, 0.07651, 0.0, 0.0053, 0.07813, 0.0053, 0.1816, 0.0, 0.1839, 1.618e-08, 0.07619, 0.7837, 0.7019, 0.8571, 0.7751, 0.8552, 0.7803, 0.7787, 0.7042, 0.0053, 0.1816, 0.07875, 0.2547, 0.07651, 0.2601, 0.0, 0.1839, 0.5431, 0.7697, 0.5431, 0.7858, 0.5375, 0.7867, 0.5375, 0.7708, 0.07875, 0.2547, 0.1826, 0.2547, 0.1847, 0.2601, 0.07651, 0.2601, 0.0, 0.0, 0.0, 0.0, 0.0, 0.0, 0.0, 0.0, 0.0, 0.0, 0.0, 0.0, 0.0, 0.0, 0.0, 0.0, 0.0, 0.0, 0.0, 0.0, 0.0, 0.0, 0.0, 0.0, 0.0, 0.0, 0.0, 0.0, 0.0, 0.0, 0.0, 0.0, 0.0, 0.0, 0.0, 0.0, 0.0, 0.0, 0.0, 0.0, 0.0, 0.0, 0.0, 0.0, 0.0, 0.0, 0.0, 0.0, 0.0, 0.0, 0.0, 0.0, 0.0, 0.0, 0.0, 0.0, 0.0, 0.0, 0.0, 0.0, 0.0, 0.0, 0.0, 0.0, 0.0, 0.0, 0.0, 0.0, 0.0, 0.0, 0.0, 0.0, 0.0, 0.0, 0.0, 0.0, 0.0, 0.0, 0.0, 0.0, 0.0, 0.0, 0.0, 0.0, 0.0, 0.0, 0.0, 0.0, 0.0, 0.0, 0.0, 0.0, 0.0, 0.0, 0.0, 0.0, 0.0, 0.0, 0.0, 0.0, 0.0, 0.0, 0.0, 0.0, 0.0, 0.0, 0.0, 0.0, 0.0, 0.0, 0.0, 0.0, 0.0, 0.0, 0.0, 0.0, 0.0, 0.0, 0.0, 0.0, 0.0, 0.0, 0.0, 0.0, 0.0, 0.0, 0.0, 0.0, 0.0, 0.0, 0.0, 0.0, 0.0, 0.0, 0.0, 0.0, 0.0, 0.0, 0.0, 0.0, 0.0, 0.0, 0.0, 0.0, 0.0, 0.0, 0.0, 0.0, 0.0, 0.0, 0.0, 0.0, 0.0, 0.0, 0.0, 0.0, 0.0, 0.0, 0.0, 0.0, 0.0, 0.0, 0.0, 0.0, 0.0, 0.0, 0.0, 0.0, 0.0, 0.0, 0.0, 0.0, 0.0, 0.0, 0.0, 0.0, 0.0, 0.0, 0.0, 0.0, 0.0, 0.0, 0.0, 0.0, 0.0, 0.0, 0.0, 0.0, 0.0, 0.0, 0.0, 0.0, 0.0, 0.0, 0.0, 0.0, 0.0, 0.0, 0.0, 0.0, 0.0, 0.0, 0.0, 0.0, 0.0, 0.0, 0.0, 0.0, 0.0, 0.0, 0.0, 0.0, 0.0, 0.0, 0.0, 0.0, 0.0, 0.0, 0.0, 0.0, 0.0, 0.0, 0.0, 0.0, 0.0, 0.0, 0.0, 0.0, 0.0, 0.0, 0.0, 0.0, 0.0, 0.0, 0.0, 0.0, 0.0, 0.0, 0.0, 0.0, 0.0, 0.0, 0.0, 0.0, 0.0, 0.0, 0.0, 0.0, 0.0, 0.0, 0.0, 0.0, 0.0, 0.0, 0.0, 0.0, 0.0, 0.0, 0.0, 0.0, 0.0, 0.0, 0.0, 0.0, 0.0, 0.0, 0.0, 0.0, 0.0, 0.0, 0.0, 0.0, 0.0, 0.0, 0.0, 0.0, 0.0, 0.0, 0.0, 0.0, 0.0, 0.0, 0.0, 0.0, 0.0, 0.0, 0.0, 0.0, 0.6688, 0.8596, 0.6538, 0.8596, 0.6538, 0.7803, 0.6688, 0.7803, 0.9669, 0.9567, 0.9519, 0.9567, 0.9519, 0.8774, 0.9669, 0.8774, 0.9669, 0.8774, 0.9519, 0.8774, 0.9519, 0.7697, 0.9669, 0.7697, 0.9369, 0.9567, 0.921, 0.9567, 0.921, 0.849, 0.9369, 0.849, 0.9369, 0.849, 0.921, 0.849, 0.921, 0.7697, 0.9369, 0.7697, 0.6378, 0.8596, 0.6218, 0.8596, 0.6218, 0.7803, 0.6378, 0.7803, 0.9369, 0.7697, 0.9519, 0.7697, 0.9519, 0.8693, 0.9369, 0.8693, 0.9369, 0.8693, 0.9519, 0.8693, 0.9519, 0.9688, 0.9369, 0.9688, 0.5742, 0.961, 0.5592, 0.961, 0.5592, 0.888, 0.5742, 0.888, 0.5742, 0.888, 0.5592, 0.888, 0.5592, 0.7803, 0.5742, 0.7803, 0.6378, 0.7829, 0.6528, 0.7829, 0.6528, 0.8559, 0.6378, 0.8559, 0.9669, 0.7697, 0.9799, 0.7697, 0.9799, 0.8693, 0.9669, 0.8693, 0.9669, 0.8693, 0.9799, 0.8693, 0.9799, 0.9688, 0.9669, 0.9688, 0.9764, 0.52, 0.9634, 0.52, 0.9634, 0.447, 0.9764, 0.447, 0.9764, 0.447, 0.9634, 0.447, 0.9634, 0.3394, 0.9764, 0.3394, 0.9764, 0.3394, 0.9634, 0.3394, 0.9634, 0.2601, 0.9764, 0.2601, 0.9764, 0.2599, 0.9634, 0.2599, 0.9634, 0.1806, 0.9764, 0.1806, 0.9764, 0.1806, 0.9634, 0.1806, 0.9634, 0.07298, 0.9764, 0.07298, 0.9764, 0.07298, 0.9634, 0.07298, 0.9634, 8.056e-09, 0.9764, 0.0, 0.4604, 0.9494, 0.4444, 0.9494, 0.4444, 0.8498, 0.4604, 0.8498, 0.4604, 0.8498, 0.4444, 0.8498, 0.4444, 0.7503, 0.4604, 0.7503, 0.6058, 0.7803, 0.6218, 0.7803, 0.6218, 0.8533, 0.6058, 0.8533, 0.5433, 0.7803, 0.5592, 0.7803, 0.5592, 0.888, 0.5433, 0.888, 0.5433, 0.888, 0.5592, 0.888, 0.5592, 0.961, 0.5433, 0.961, 0.5852, 0.9794, 0.5742, 0.9794, 0.5742, 0.8799, 0.5852, 0.8799, 0.5852, 0.8799, 0.5742, 0.8799, 0.5742, 0.7803, 0.5852, 0.7803, 0.9764, 0.2601, 0.9873, 0.2601, 0.9873, 0.3331, 0.9764, 0.3331, 0.9764, 0.3331, 0.9873, 0.3331, 0.9873, 0.4407, 0.9764, 0.4407, 0.9764, 0.4407, 0.9873, 0.4407, 0.9873, 0.52, 0.9764, 0.52, 0.9873, 0.2599, 0.9764, 0.2599, 0.9764, 0.1806, 0.9873, 0.1806, 0.9873, 0.1806, 0.9764, 0.1806, 0.9764, 0.07298, 0.9873, 0.07298, 0.9873, 0.07298, 0.9764, 0.07298, 0.9764, 2.417e-08, 0.9873, 0.0, 0.9614, 0.005108, 0.8575, 0.005108, 0.8552, 0.0, 0.9634, 4.833e-08, 0.6267, 0.7019, 0.7002, 0.7751, 0.6982, 0.7803, 0.6217, 0.7042, 0.2559, 0.3382, 0.1825, 0.2651, 0.1847, 0.2601, 0.2612, 0.3363, 0.4437, 0.2547, 0.5171, 0.1816, 0.5224, 0.1839, 0.4459, 0.2601, 0.8575, 0.005108, 0.7841, 0.07825, 0.7787, 0.07619, 0.8552, 0.0, 0.1825, 0.2651, 0.07859, 0.2651, 0.07651, 0.2601, 0.1847, 0.2601, 0.7841, 0.07825, 0.7841, 0.1817, 0.7787, 0.1839, 0.7787, 0.07619, 0.6926, 0.7813, 0.6926, 0.7963, 0.6887, 0.7953, 0.6887, 0.7803, 0.5279, 0.3385, 0.5279, 0.442, 0.5224, 0.444, 0.5224, 0.3363, 0.07859, 0.2651, 0.00513, 0.3382, 0.0, 0.3363, 0.07651, 0.2601, 0.7841, 0.3384, 0.7841, 0.4418, 0.7787, 0.444, 0.7787, 0.3363, 0.7841, 0.1817, 0.8575, 0.2548, 0.8552, 0.2601, 0.7787, 0.1839, 0.6998, 0.2548, 0.7732, 0.1817, 0.7787, 0.1839, 0.7021, 0.2601, 0.00513, 0.3382, 0.00513, 0.4417, 0.0, 0.444, 0.0, 0.3363, 0.7841, 0.4418, 0.8575, 0.5149, 0.8552, 0.5202, 0.7787, 0.444, 0.00513, 0.4417, 0.07859, 0.5148, 0.07651, 0.5202, 0.0, 0.444, 0.8575, 0.5149, 0.9614, 0.5149, 0.9634, 0.5202, 0.8552, 0.5202, 0.7787, 0.5255, 0.7052, 0.5986, 0.7002, 0.5964, 0.7767, 0.5202, 0.3398, 0.5148, 0.4437, 0.5148, 0.4459, 0.5202, 0.3377, 0.5202, 0.6688, 0.7963, 0.6688, 0.7813, 0.6745, 0.7803, 0.6745, 0.7953, 0.9614, 0.2652, 0.8575, 0.2652, 0.8552, 0.2601, 0.9634, 0.2601, 0.7052, 0.5986, 0.7052, 0.7021, 0.7002, 0.7042, 0.7002, 0.5964, 0.4437, 0.5148, 0.5171, 0.4417, 0.5224, 0.444, 0.4459, 0.5202, 0.6013, 0.2654, 0.5279, 0.3385, 0.5224, 0.3363, 0.599, 0.2601, 0.8575, 0.2652, 0.7841, 0.3384, 0.7787, 0.3363, 0.8552, 0.2601, 0.7052, 0.7021, 0.7787, 0.7752, 0.7767, 0.7803, 0.7002, 0.7042, 0.5171, 0.4417, 0.5171, 0.3382, 0.5224, 0.3363, 0.5224, 0.444, 0.6217, 0.5255, 0.5483, 0.5986, 0.5433, 0.5964, 0.6198, 0.5202, 0.7732, 0.1817, 0.7732, 0.07825, 0.7787, 0.07619, 0.7787, 0.1839, 0.5171, 0.3382, 0.4437, 0.2651, 0.4459, 0.2601, 0.5224, 0.3363, 0.5483, 0.5986, 0.5483, 0.7021, 0.5433, 0.7042, 0.5433, 0.5964, 0.4437, 0.2651, 0.3398, 0.2651, 0.3377, 0.2601, 0.4459, 0.2601, 0.5483, 0.7021, 0.6217, 0.7752, 0.6198, 0.7803, 0.5433, 0.7042, 0.7052, 0.2654, 0.6013, 0.2654, 0.599, 0.2601, 0.7072, 0.2601, 0.3398, 0.2651, 0.2664, 0.3382, 0.2612, 0.3363, 0.3377, 0.2601, 0.7732, 0.07825, 0.6998, 0.005109, 0.7021, 0.0, 0.7787, 0.07619, 0.2664, 0.3382, 0.2664, 0.4417, 0.2612, 0.444, 0.2612, 0.3363, 0.6209, 0.8559, 0.6048, 0.8559, 0.6058, 0.8533, 0.6218, 0.8533, 0.2664, 0.4417, 0.3398, 0.5148, 0.3377, 0.5202, 0.2612, 0.444, 0.6998, 0.005109, 0.5959, 0.005109, 0.5939, 0.0, 0.7021, 0.0])
me_cylinder_001.use_remesh_preserve_volume = False
me_cylinder_001.use_remesh_preserve_attributes = False
me_cylinder_001.use_mirror_vertex_groups = False
me_cylinder_001.update()

# ---- objects
ob_cylinder_001 = bpy.data.objects.new('Cylinder.001', me_cylinder_001)

# ---- transforms, parenting, visibility, modifiers, constraints
ob_cylinder_001.location = (3.121, -0.3913, 0.7219)
ob_cylinder_001.lineart.crease_threshold = 0.0

# ---- collection membership
col_collection_1.objects.link(ob_cylinder_001)

# ---- scene / render settings (as saved in the file)
scene.frame_start = 1; scene.frame_end = 250; scene.frame_set(1)
scene.render.engine = 'CYCLES'
scene.render.resolution_percentage = 50
scene.render.dither_intensity = 0.0
scene.cycles.use_denoising = False
scene.cycles.samples = 128
scene.cycles.sampling_pattern = 'TABULATED_SOBOL'
scene.cycles.light_sampling_threshold = 0.0
scene.cycles.use_adaptive_sampling = False
scene.cycles.use_light_tree = False
scene.cycles.blur_glossy = 0.0
scene.cycles.sample_clamp_indirect = 0.0
scene.view_settings.view_transform = 'Standard'
bpy.context.view_layer.update()

# ---- added for rendering (the .blend has no active camera and no usable light): camera, sun
cam_auto = bpy.data.cameras.new('AutoCamera')
cam_auto.lens = 50.0
cam_auto.sensor_width = 36.0
cam_auto.clip_end = 1000.0
ob_auto_camera = bpy.data.objects.new('AutoCamera', cam_auto)
scene.collection.objects.link(ob_auto_camera)
ob_auto_camera.location = (6.41636, -4.34358, 3.35749)
ob_auto_camera.rotation_euler = (1.09748, -7.21219e-08, 0.694738)
scene.camera = ob_auto_camera
light_auto_sun = bpy.data.lights.new('AutoSun', 'SUN')
light_auto_sun.energy = 3.0
light_auto_sun.angle = 0.0523599
ob_auto_sun = bpy.data.objects.new('AutoSun', light_auto_sun)
scene.collection.objects.link(ob_auto_sun)
ob_auto_sun.rotation_euler = (0.872665, 0.174533, 0.523599)
bpy.context.view_layer.update()
